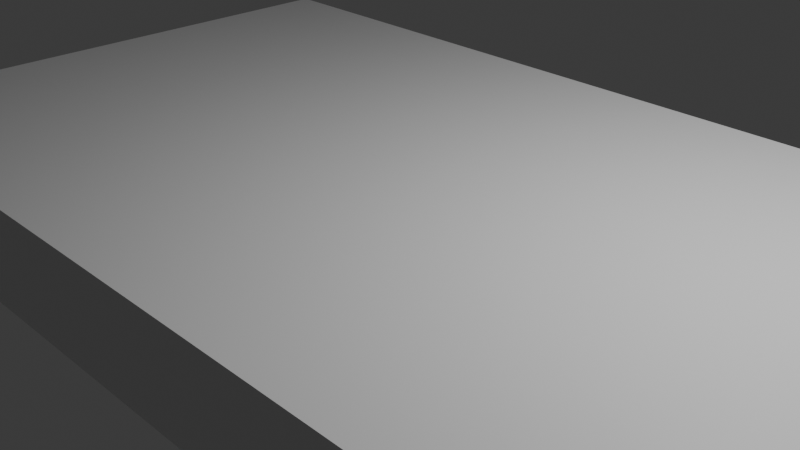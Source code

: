 # Source: block.blend  (saved by Blender 4.0.36; exported with 4.5.12 LTS)
import bpy
from mathutils import Matrix  # noqa: F401  (used for matrix-valued properties, if any)

bpy.ops.wm.read_factory_settings(use_empty=True)
scene = bpy.context.scene
scene.name = 'Scene'

# ---- collections
col_collection = bpy.data.collections.new('Collection'); scene.collection.children.link(col_collection)

# ---- materials (node trees are filled in below, after node groups)
mat_material = bpy.data.materials.new('Material')
mat_material.alpha_threshold = 0.0
mat_material.use_transparent_shadow = False
mat_material.roughness = 0.5
mat_material.line_color = (0.0, 0.0, 0.0, 1.0)

# ---- material node trees
mat_material.use_nodes = True; mat_material.node_tree.nodes.clear()
_N = mat_material.node_tree.nodes; _L = mat_material.node_tree.links
n0 = _N.new('ShaderNodeOutputMaterial'); n0.name = 'Material Output'; n0.location = (300, 300)
n1 = _N.new('ShaderNodeBsdfPrincipled'); n1.name = 'Principled BSDF'; n1.location = (10, 300)
n1.inputs[3].default_value = 1.45
_L.new(n1.outputs[0], n0.inputs[0])
n0.is_active_output = True

# ---- world
world_world = bpy.data.worlds.new('World'); scene.world = world_world
world_world.use_nodes = True; world_world.node_tree.nodes.clear()
_N = world_world.node_tree.nodes; _L = world_world.node_tree.links
n0 = _N.new('ShaderNodeOutputWorld'); n0.name = 'World Output'; n0.location = (300, 300)
n1 = _N.new('ShaderNodeBackground'); n1.name = 'Background'; n1.location = (10, 300)
n1.inputs[0].default_value = (0.05088, 0.05088, 0.05088, 1.0)
_L.new(n1.outputs[0], n0.inputs[0])
n0.is_active_output = True
world_world.color = (0.05088, 0.05088, 0.05088)
world_world.use_sun_shadow = False
world_world.sun_shadow_jitter_overblur = 0.0

# ---- cameras
cam_camera = bpy.data.cameras.new('Camera')
cam_camera.clip_end = 100.0
cam_camera.ortho_scale = 7.314

# ---- lights
light_light = bpy.data.lights.new('Light', 'POINT')
light_light.transmission_factor = 0.0
light_light.use_soft_falloff = False
light_light.energy = 1000.0
light_light.shadow_soft_size = 0.1
light_light.shadow_maximum_resolution = 0.006
light_light.use_absolute_resolution = True

# ---- meshes
me_cube = bpy.data.meshes.new('Cube')
me_cube.from_pydata([(1.0, 1.0, 1.0), (1.0, 1.0, -1.0), (1.0, -1.0, 1.0), (1.0, -1.0, -1.0), (-1.0, 1.0, 1.0), (-1.0, 1.0, -1.0), (-1.0, -1.0, 1.0), (-1.0, -1.0, -1.0)], [], [(0, 4, 6, 2), (3, 2, 6, 7), (7, 6, 4, 5), (5, 1, 3, 7), (1, 0, 2, 3), (5, 4, 0, 1)])
_uv = me_cube.uv_layers.new(name='UVMap')
_uv.uv.foreach_set('vector', [0.625, 0.5, 0.875, 0.5, 0.875, 0.75, 0.625, 0.75, 0.375, 0.75, 0.625, 0.75, 0.625, 1.0, 0.375, 1.0, 0.375, 0.0, 0.625, 0.0, 0.625, 0.25, 0.375, 0.25, 0.125, 0.5, 0.375, 0.5, 0.375, 0.75, 0.125, 0.75, 0.375, 0.5, 0.625, 0.5, 0.625, 0.75, 0.375, 0.75, 0.375, 0.25, 0.625, 0.25, 0.625, 0.5, 0.375, 0.5])
me_cube.materials.append(mat_material)
me_cube.use_mirror_vertex_groups = False
me_cube.update()

# ---- objects
ob_cube = bpy.data.objects.new('Cube', me_cube)
ob_light = bpy.data.objects.new('Light', light_light)
ob_camera = bpy.data.objects.new('Camera', cam_camera)

# ---- transforms, parenting, visibility, modifiers, constraints
ob_cube.location = (0.0, 0.0, 0.0)
ob_cube.scale = (5.57, 3.32, 0.57)
ob_cube.lock_rotations_4d = False
ob_cube.empty_display_type = 'ARROWS'
ob_cube.lineart.crease_threshold = 0.0
ob_light.location = (4.076, 1.005, 5.904)
ob_light.rotation_euler = (0.6503, 0.05522, 1.866)
ob_light.lock_rotations_4d = False
ob_light.empty_display_type = 'ARROWS'
ob_light.color = (0.0, 0.0, 0.0, 0.0)
ob_light.lineart.crease_threshold = 0.0
ob_camera.location = (7.359, -6.926, 4.958)
ob_camera.rotation_euler = (1.109, 0.0, 0.8149)
ob_camera.lock_rotations_4d = False
ob_camera.empty_display_type = 'ARROWS'
ob_camera.color = (0.0, 0.0, 0.0, 0.0)
ob_camera.display_type = 'WIRE'
ob_camera.lineart.crease_threshold = 0.0

# ---- collection membership
col_collection.objects.link(ob_cube)
col_collection.objects.link(ob_light)
col_collection.objects.link(ob_camera)

# ---- scene / render settings (as saved in the file)
scene.camera = ob_camera
scene.frame_start = 1; scene.frame_end = 250; scene.frame_set(1)
scene.render.engine = 'BLENDER_EEVEE_NEXT'
scene.cycles.sampling_pattern = 'TABULATED_SOBOL'
bpy.context.view_layer.update()
